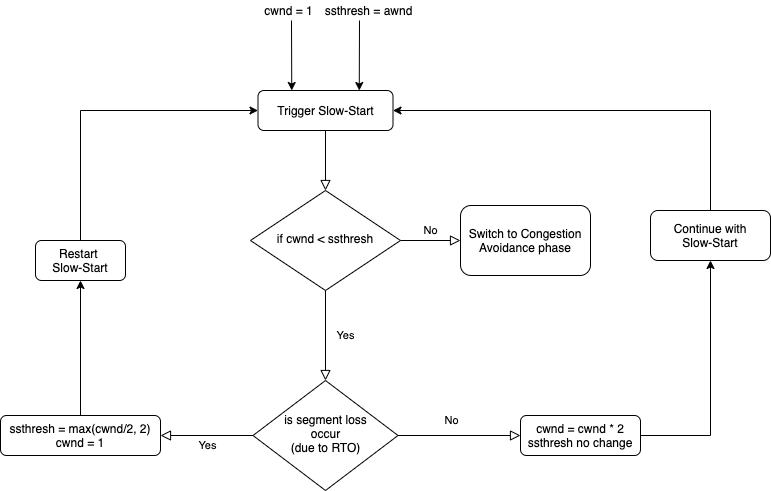

The diagram above was exported from draw.io. Its source (the exported page's mxGraphModel, read from the mxfile embedded in the PNG):
<mxGraphModel dx="786" dy="550" grid="1" gridSize="10" guides="1" tooltips="1" connect="1" arrows="1" fold="1" page="1" pageScale="1" pageWidth="827" pageHeight="1169" math="0" shadow="0">
  <root>
    <mxCell id="WIyWlLk6GJQsqaUBKTNV-0" />
    <mxCell id="WIyWlLk6GJQsqaUBKTNV-1" parent="WIyWlLk6GJQsqaUBKTNV-0" />
    <mxCell id="WIyWlLk6GJQsqaUBKTNV-2" value="" style="rounded=0;html=1;jettySize=auto;orthogonalLoop=1;fontSize=11;endArrow=block;endFill=0;endSize=8;strokeWidth=1;shadow=0;labelBackgroundColor=none;edgeStyle=orthogonalEdgeStyle;" parent="WIyWlLk6GJQsqaUBKTNV-1" source="WIyWlLk6GJQsqaUBKTNV-3" target="WIyWlLk6GJQsqaUBKTNV-6" edge="1">
      <mxGeometry relative="1" as="geometry" />
    </mxCell>
    <mxCell id="WIyWlLk6GJQsqaUBKTNV-3" value="Trigger Slow-Start" style="rounded=1;whiteSpace=wrap;html=1;fontSize=12;glass=0;strokeWidth=1;shadow=0;" parent="WIyWlLk6GJQsqaUBKTNV-1" vertex="1">
      <mxGeometry x="297.5" y="190" width="135" height="40" as="geometry" />
    </mxCell>
    <mxCell id="WIyWlLk6GJQsqaUBKTNV-4" value="Yes" style="rounded=0;html=1;jettySize=auto;orthogonalLoop=1;fontSize=11;endArrow=block;endFill=0;endSize=8;strokeWidth=1;shadow=0;labelBackgroundColor=none;edgeStyle=orthogonalEdgeStyle;" parent="WIyWlLk6GJQsqaUBKTNV-1" source="WIyWlLk6GJQsqaUBKTNV-6" target="WIyWlLk6GJQsqaUBKTNV-10" edge="1">
      <mxGeometry y="20" relative="1" as="geometry">
        <mxPoint as="offset" />
      </mxGeometry>
    </mxCell>
    <mxCell id="WIyWlLk6GJQsqaUBKTNV-5" value="No" style="edgeStyle=orthogonalEdgeStyle;rounded=0;html=1;jettySize=auto;orthogonalLoop=1;fontSize=11;endArrow=block;endFill=0;endSize=8;strokeWidth=1;shadow=0;labelBackgroundColor=none;" parent="WIyWlLk6GJQsqaUBKTNV-1" source="WIyWlLk6GJQsqaUBKTNV-6" target="WIyWlLk6GJQsqaUBKTNV-7" edge="1">
      <mxGeometry y="10" relative="1" as="geometry">
        <mxPoint as="offset" />
      </mxGeometry>
    </mxCell>
    <mxCell id="WIyWlLk6GJQsqaUBKTNV-6" value="if cwnd &amp;lt; ssthresh" style="rhombus;whiteSpace=wrap;html=1;shadow=0;fontFamily=Helvetica;fontSize=12;align=center;strokeWidth=1;spacing=6;spacingTop=-4;" parent="WIyWlLk6GJQsqaUBKTNV-1" vertex="1">
      <mxGeometry x="290" y="290" width="150" height="100" as="geometry" />
    </mxCell>
    <mxCell id="WIyWlLk6GJQsqaUBKTNV-7" value="Switch to Congestion&lt;br&gt;Avoidance phase" style="rounded=1;whiteSpace=wrap;html=1;fontSize=12;glass=0;strokeWidth=1;shadow=0;" parent="WIyWlLk6GJQsqaUBKTNV-1" vertex="1">
      <mxGeometry x="500" y="305" width="130" height="70" as="geometry" />
    </mxCell>
    <mxCell id="WIyWlLk6GJQsqaUBKTNV-8" value="No" style="rounded=0;html=1;jettySize=auto;orthogonalLoop=1;fontSize=11;endArrow=block;endFill=0;endSize=8;strokeWidth=1;shadow=0;labelBackgroundColor=none;edgeStyle=orthogonalEdgeStyle;" parent="WIyWlLk6GJQsqaUBKTNV-1" source="WIyWlLk6GJQsqaUBKTNV-10" target="WIyWlLk6GJQsqaUBKTNV-11" edge="1">
      <mxGeometry x="-0.1429" y="15" relative="1" as="geometry">
        <mxPoint x="1" as="offset" />
      </mxGeometry>
    </mxCell>
    <mxCell id="WIyWlLk6GJQsqaUBKTNV-9" value="Yes" style="edgeStyle=orthogonalEdgeStyle;rounded=0;html=1;jettySize=auto;orthogonalLoop=1;fontSize=11;endArrow=block;endFill=0;endSize=8;strokeWidth=1;shadow=0;labelBackgroundColor=none;" parent="WIyWlLk6GJQsqaUBKTNV-1" source="WIyWlLk6GJQsqaUBKTNV-10" target="WIyWlLk6GJQsqaUBKTNV-12" edge="1">
      <mxGeometry y="10" relative="1" as="geometry">
        <mxPoint as="offset" />
      </mxGeometry>
    </mxCell>
    <mxCell id="WIyWlLk6GJQsqaUBKTNV-10" value="is segment loss&lt;br&gt;occur&lt;br&gt;(due to RTO)" style="rhombus;whiteSpace=wrap;html=1;shadow=0;fontFamily=Helvetica;fontSize=12;align=center;strokeWidth=1;spacing=6;spacingTop=-4;" parent="WIyWlLk6GJQsqaUBKTNV-1" vertex="1">
      <mxGeometry x="292.5" y="480" width="145" height="110" as="geometry" />
    </mxCell>
    <mxCell id="6QI6O1joEzfHdn85K_n--1" value="" style="edgeStyle=orthogonalEdgeStyle;rounded=0;orthogonalLoop=1;jettySize=auto;html=1;" edge="1" parent="WIyWlLk6GJQsqaUBKTNV-1" source="WIyWlLk6GJQsqaUBKTNV-11" target="6QI6O1joEzfHdn85K_n--0">
      <mxGeometry relative="1" as="geometry" />
    </mxCell>
    <mxCell id="WIyWlLk6GJQsqaUBKTNV-11" value="cwnd = cwnd * 2&lt;br&gt;ssthresh no change" style="rounded=1;whiteSpace=wrap;html=1;fontSize=12;glass=0;strokeWidth=1;shadow=0;" parent="WIyWlLk6GJQsqaUBKTNV-1" vertex="1">
      <mxGeometry x="560" y="515" width="120" height="40" as="geometry" />
    </mxCell>
    <mxCell id="6QI6O1joEzfHdn85K_n--2" style="edgeStyle=orthogonalEdgeStyle;rounded=0;orthogonalLoop=1;jettySize=auto;html=1;exitX=0.5;exitY=0;exitDx=0;exitDy=0;entryX=1;entryY=0.5;entryDx=0;entryDy=0;" edge="1" parent="WIyWlLk6GJQsqaUBKTNV-1" source="6QI6O1joEzfHdn85K_n--0" target="WIyWlLk6GJQsqaUBKTNV-3">
      <mxGeometry relative="1" as="geometry" />
    </mxCell>
    <mxCell id="6QI6O1joEzfHdn85K_n--0" value="Continue with&lt;br&gt;Slow-Start" style="rounded=1;whiteSpace=wrap;html=1;fontSize=12;glass=0;strokeWidth=1;shadow=0;" vertex="1" parent="WIyWlLk6GJQsqaUBKTNV-1">
      <mxGeometry x="690" y="310" width="120" height="50" as="geometry" />
    </mxCell>
    <mxCell id="6QI6O1joEzfHdn85K_n--4" value="" style="edgeStyle=orthogonalEdgeStyle;rounded=0;orthogonalLoop=1;jettySize=auto;html=1;" edge="1" parent="WIyWlLk6GJQsqaUBKTNV-1" source="WIyWlLk6GJQsqaUBKTNV-12" target="6QI6O1joEzfHdn85K_n--3">
      <mxGeometry relative="1" as="geometry" />
    </mxCell>
    <mxCell id="WIyWlLk6GJQsqaUBKTNV-12" value="ssthresh = max(cwnd/2, 2)&lt;br&gt;cwnd = 1" style="rounded=1;whiteSpace=wrap;html=1;fontSize=12;glass=0;strokeWidth=1;shadow=0;" parent="WIyWlLk6GJQsqaUBKTNV-1" vertex="1">
      <mxGeometry x="40" y="515" width="160" height="40" as="geometry" />
    </mxCell>
    <mxCell id="6QI6O1joEzfHdn85K_n--5" style="edgeStyle=orthogonalEdgeStyle;rounded=0;orthogonalLoop=1;jettySize=auto;html=1;exitX=0.5;exitY=0;exitDx=0;exitDy=0;entryX=0;entryY=0.5;entryDx=0;entryDy=0;" edge="1" parent="WIyWlLk6GJQsqaUBKTNV-1" source="6QI6O1joEzfHdn85K_n--3" target="WIyWlLk6GJQsqaUBKTNV-3">
      <mxGeometry relative="1" as="geometry" />
    </mxCell>
    <mxCell id="6QI6O1joEzfHdn85K_n--3" value="Restart&amp;nbsp;&lt;br&gt;Slow-Start" style="rounded=1;whiteSpace=wrap;html=1;fontSize=12;glass=0;strokeWidth=1;shadow=0;" vertex="1" parent="WIyWlLk6GJQsqaUBKTNV-1">
      <mxGeometry x="75" y="340" width="90" height="40" as="geometry" />
    </mxCell>
    <mxCell id="6QI6O1joEzfHdn85K_n--6" value="" style="endArrow=classic;html=1;entryX=0.25;entryY=0;entryDx=0;entryDy=0;" edge="1" parent="WIyWlLk6GJQsqaUBKTNV-1" target="WIyWlLk6GJQsqaUBKTNV-3">
      <mxGeometry width="50" height="50" relative="1" as="geometry">
        <mxPoint x="331" y="120" as="sourcePoint" />
        <mxPoint x="370" y="130" as="targetPoint" />
      </mxGeometry>
    </mxCell>
    <mxCell id="6QI6O1joEzfHdn85K_n--7" value="" style="endArrow=classic;html=1;entryX=0.75;entryY=0;entryDx=0;entryDy=0;" edge="1" parent="WIyWlLk6GJQsqaUBKTNV-1" target="WIyWlLk6GJQsqaUBKTNV-3">
      <mxGeometry width="50" height="50" relative="1" as="geometry">
        <mxPoint x="399" y="120" as="sourcePoint" />
        <mxPoint x="390.25" y="190" as="targetPoint" />
      </mxGeometry>
    </mxCell>
    <mxCell id="6QI6O1joEzfHdn85K_n--8" value="cwnd = 1" style="text;html=1;align=center;verticalAlign=middle;resizable=0;points=[];autosize=1;" vertex="1" parent="WIyWlLk6GJQsqaUBKTNV-1">
      <mxGeometry x="298" y="100" width="60" height="20" as="geometry" />
    </mxCell>
    <mxCell id="6QI6O1joEzfHdn85K_n--9" value="ssthresh = awnd" style="text;html=1;align=center;verticalAlign=middle;resizable=0;points=[];autosize=1;" vertex="1" parent="WIyWlLk6GJQsqaUBKTNV-1">
      <mxGeometry x="358" y="100" width="100" height="20" as="geometry" />
    </mxCell>
  </root>
</mxGraphModel>